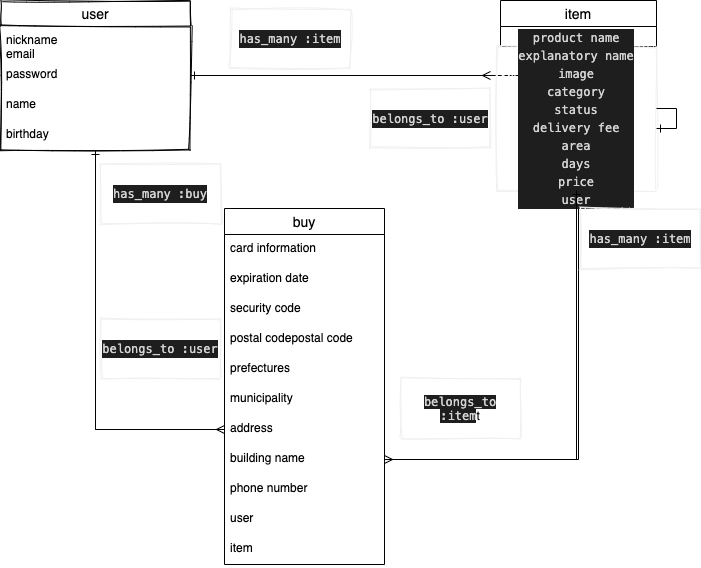

The diagram above was exported from draw.io. Its source (the exported page's mxGraphModel, read from the mxfile embedded in the PNG):
<mxGraphModel dx="684" dy="529" grid="1" gridSize="10" guides="1" tooltips="1" connect="1" arrows="1" fold="1" page="1" pageScale="1" pageWidth="827" pageHeight="1169" math="0" shadow="0">
  <root>
    <mxCell id="0" />
    <mxCell id="1" parent="0" />
    <mxCell id="117" style="edgeStyle=orthogonalEdgeStyle;rounded=0;orthogonalLoop=1;jettySize=auto;html=1;entryX=0;entryY=0.5;entryDx=0;entryDy=0;endArrow=ERmany;endFill=0;strokeWidth=1;" edge="1" parent="1" source="15" target="95">
      <mxGeometry relative="1" as="geometry" />
    </mxCell>
    <mxCell id="120" style="edgeStyle=orthogonalEdgeStyle;rounded=0;orthogonalLoop=1;jettySize=auto;html=1;endArrow=ERmany;endFill=0;strokeWidth=1;" edge="1" parent="1" source="15">
      <mxGeometry relative="1" as="geometry">
        <mxPoint x="520" y="467" as="targetPoint" />
      </mxGeometry>
    </mxCell>
    <mxCell id="15" value="user" style="swimlane;fontStyle=0;childLayout=stackLayout;horizontal=1;startSize=26;horizontalStack=0;resizeParent=1;resizeParentMax=0;resizeLast=0;collapsible=1;marginBottom=0;align=center;fontSize=14;direction=east;strokeWidth=1;sketch=1;" vertex="1" parent="1">
      <mxGeometry x="30" y="392" width="190" height="150" as="geometry" />
    </mxCell>
    <mxCell id="16" value="nickname" style="text;strokeColor=none;fillColor=none;spacingLeft=4;spacingRight=4;overflow=hidden;rotatable=0;points=[[0,0.5],[1,0.5]];portConstraint=eastwest;fontSize=12;" vertex="1" parent="15">
      <mxGeometry y="26" width="190" height="14" as="geometry" />
    </mxCell>
    <mxCell id="71" value="email" style="text;strokeColor=none;fillColor=none;spacingLeft=4;spacingRight=4;overflow=hidden;rotatable=0;points=[[0,0.5],[1,0.5]];portConstraint=eastwest;fontSize=12;" vertex="1" parent="15">
      <mxGeometry y="40" width="190" height="20" as="geometry" />
    </mxCell>
    <mxCell id="73" value="password" style="text;strokeColor=none;fillColor=none;spacingLeft=4;spacingRight=4;overflow=hidden;rotatable=0;points=[[0,0.5],[1,0.5]];portConstraint=eastwest;fontSize=12;" vertex="1" parent="15">
      <mxGeometry y="60" width="190" height="30" as="geometry" />
    </mxCell>
    <mxCell id="72" value="name" style="text;strokeColor=none;fillColor=none;spacingLeft=4;spacingRight=4;overflow=hidden;rotatable=0;points=[[0,0.5],[1,0.5]];portConstraint=eastwest;fontSize=12;" vertex="1" parent="15">
      <mxGeometry y="90" width="190" height="30" as="geometry" />
    </mxCell>
    <mxCell id="99" value="birthday" style="text;strokeColor=none;fillColor=none;spacingLeft=4;spacingRight=4;overflow=hidden;rotatable=0;points=[[0,0.5],[1,0.5]];portConstraint=eastwest;fontSize=12;" vertex="1" parent="15">
      <mxGeometry y="120" width="190" height="30" as="geometry" />
    </mxCell>
    <mxCell id="51" value="buy" style="swimlane;fontStyle=0;childLayout=stackLayout;horizontal=1;startSize=26;horizontalStack=0;resizeParent=1;resizeParentMax=0;resizeLast=0;collapsible=1;marginBottom=0;align=center;fontSize=14;" vertex="1" parent="1">
      <mxGeometry x="254" y="600" width="160" height="356" as="geometry" />
    </mxCell>
    <mxCell id="52" value="card information" style="text;strokeColor=none;fillColor=none;spacingLeft=4;spacingRight=4;overflow=hidden;rotatable=0;points=[[0,0.5],[1,0.5]];portConstraint=eastwest;fontSize=12;" vertex="1" parent="51">
      <mxGeometry y="26" width="160" height="30" as="geometry" />
    </mxCell>
    <mxCell id="53" value="expiration date" style="text;strokeColor=none;fillColor=none;spacingLeft=4;spacingRight=4;overflow=hidden;rotatable=0;points=[[0,0.5],[1,0.5]];portConstraint=eastwest;fontSize=12;" vertex="1" parent="51">
      <mxGeometry y="56" width="160" height="30" as="geometry" />
    </mxCell>
    <mxCell id="86" value="security code" style="text;strokeColor=none;fillColor=none;spacingLeft=4;spacingRight=4;overflow=hidden;rotatable=0;points=[[0,0.5],[1,0.5]];portConstraint=eastwest;fontSize=12;" vertex="1" parent="51">
      <mxGeometry y="86" width="160" height="30" as="geometry" />
    </mxCell>
    <mxCell id="91" value="postal codepostal code" style="text;strokeColor=none;fillColor=none;spacingLeft=4;spacingRight=4;overflow=hidden;rotatable=0;points=[[0,0.5],[1,0.5]];portConstraint=eastwest;fontSize=12;" vertex="1" parent="51">
      <mxGeometry y="116" width="160" height="30" as="geometry" />
    </mxCell>
    <mxCell id="93" value="prefectures" style="text;strokeColor=none;fillColor=none;spacingLeft=4;spacingRight=4;overflow=hidden;rotatable=0;points=[[0,0.5],[1,0.5]];portConstraint=eastwest;fontSize=12;" vertex="1" parent="51">
      <mxGeometry y="146" width="160" height="30" as="geometry" />
    </mxCell>
    <mxCell id="94" value="municipality" style="text;strokeColor=none;fillColor=none;spacingLeft=4;spacingRight=4;overflow=hidden;rotatable=0;points=[[0,0.5],[1,0.5]];portConstraint=eastwest;fontSize=12;" vertex="1" parent="51">
      <mxGeometry y="176" width="160" height="30" as="geometry" />
    </mxCell>
    <mxCell id="95" value="address" style="text;strokeColor=none;fillColor=none;spacingLeft=4;spacingRight=4;overflow=hidden;rotatable=0;points=[[0,0.5],[1,0.5]];portConstraint=eastwest;fontSize=12;" vertex="1" parent="51">
      <mxGeometry y="206" width="160" height="30" as="geometry" />
    </mxCell>
    <mxCell id="96" value="building name" style="text;strokeColor=none;fillColor=none;spacingLeft=4;spacingRight=4;overflow=hidden;rotatable=0;points=[[0,0.5],[1,0.5]];portConstraint=eastwest;fontSize=12;" vertex="1" parent="51">
      <mxGeometry y="236" width="160" height="30" as="geometry" />
    </mxCell>
    <mxCell id="97" value="phone number" style="text;strokeColor=none;fillColor=none;spacingLeft=4;spacingRight=4;overflow=hidden;rotatable=0;points=[[0,0.5],[1,0.5]];portConstraint=eastwest;fontSize=12;" vertex="1" parent="51">
      <mxGeometry y="266" width="160" height="30" as="geometry" />
    </mxCell>
    <mxCell id="92" value="user" style="text;strokeColor=none;fillColor=none;spacingLeft=4;spacingRight=4;overflow=hidden;rotatable=0;points=[[0,0.5],[1,0.5]];portConstraint=eastwest;fontSize=12;" vertex="1" parent="51">
      <mxGeometry y="296" width="160" height="30" as="geometry" />
    </mxCell>
    <mxCell id="87" value="item" style="text;strokeColor=none;fillColor=none;spacingLeft=4;spacingRight=4;overflow=hidden;rotatable=0;points=[[0,0.5],[1,0.5]];portConstraint=eastwest;fontSize=12;" vertex="1" parent="51">
      <mxGeometry y="326" width="160" height="30" as="geometry" />
    </mxCell>
    <mxCell id="118" style="edgeStyle=orthogonalEdgeStyle;rounded=0;orthogonalLoop=1;jettySize=auto;html=1;endArrow=ERmany;endFill=0;strokeWidth=1;" edge="1" parent="1" source="19" target="96">
      <mxGeometry relative="1" as="geometry" />
    </mxCell>
    <mxCell id="124" style="edgeStyle=orthogonalEdgeStyle;rounded=0;orthogonalLoop=1;jettySize=auto;html=1;entryX=1;entryY=0.5;entryDx=0;entryDy=0;endArrow=ERone;endFill=0;strokeWidth=1;" edge="1" parent="1" source="19" target="73">
      <mxGeometry relative="1" as="geometry" />
    </mxCell>
    <mxCell id="19" value="item" style="swimlane;fontStyle=0;childLayout=stackLayout;horizontal=1;startSize=26;horizontalStack=0;resizeParent=1;resizeParentMax=0;resizeLast=0;collapsible=1;marginBottom=0;align=center;fontSize=14;" vertex="1" parent="1">
      <mxGeometry x="530" y="392" width="156" height="46" as="geometry">
        <mxRectangle x="460" y="390" width="60" height="26" as="alternateBounds" />
      </mxGeometry>
    </mxCell>
    <mxCell id="114" value="Text" style="text;html=1;align=center;verticalAlign=middle;resizable=0;points=[];autosize=1;" vertex="1" parent="19">
      <mxGeometry y="26" width="156" height="20" as="geometry" />
    </mxCell>
    <mxCell id="115" value="&lt;div style=&quot;color: rgb(212 , 212 , 212) ; background-color: rgb(30 , 30 , 30) ; font-family: &amp;#34;menlo&amp;#34; , &amp;#34;monaco&amp;#34; , &amp;#34;courier new&amp;#34; , monospace ; line-height: 18px&quot;&gt;product name&lt;/div&gt;&lt;div style=&quot;color: rgb(212 , 212 , 212) ; background-color: rgb(30 , 30 , 30) ; font-family: &amp;#34;menlo&amp;#34; , &amp;#34;monaco&amp;#34; , &amp;#34;courier new&amp;#34; , monospace ; line-height: 18px&quot;&gt;&lt;div style=&quot;line-height: 18px&quot;&gt;explanatory name&lt;/div&gt;&lt;div style=&quot;line-height: 18px&quot;&gt;&lt;div style=&quot;font-family: &amp;#34;menlo&amp;#34; , &amp;#34;monaco&amp;#34; , &amp;#34;courier new&amp;#34; , monospace ; line-height: 18px&quot;&gt;image&lt;/div&gt;&lt;div style=&quot;font-family: &amp;#34;menlo&amp;#34; , &amp;#34;monaco&amp;#34; , &amp;#34;courier new&amp;#34; , monospace ; line-height: 18px&quot;&gt;&lt;div style=&quot;line-height: 18px&quot;&gt;category&lt;/div&gt;&lt;div style=&quot;line-height: 18px&quot;&gt;&lt;div style=&quot;font-family: &amp;#34;menlo&amp;#34; , &amp;#34;monaco&amp;#34; , &amp;#34;courier new&amp;#34; , monospace ; line-height: 18px&quot;&gt;status&lt;/div&gt;&lt;div style=&quot;font-family: &amp;#34;menlo&amp;#34; , &amp;#34;monaco&amp;#34; , &amp;#34;courier new&amp;#34; , monospace ; line-height: 18px&quot;&gt;&lt;div style=&quot;line-height: 18px&quot;&gt;delivery fee&lt;/div&gt;&lt;div style=&quot;line-height: 18px&quot;&gt;&lt;div style=&quot;line-height: 18px&quot;&gt;area&lt;/div&gt;&lt;div style=&quot;line-height: 18px&quot;&gt;&lt;div style=&quot;line-height: 18px&quot;&gt;days&lt;/div&gt;&lt;div style=&quot;line-height: 18px&quot;&gt;&lt;div style=&quot;line-height: 18px&quot;&gt;price&lt;/div&gt;&lt;div style=&quot;line-height: 18px&quot;&gt;&lt;div style=&quot;line-height: 18px&quot;&gt;user&lt;/div&gt;&lt;/div&gt;&lt;/div&gt;&lt;/div&gt;&lt;/div&gt;&lt;/div&gt;&lt;/div&gt;&lt;/div&gt;&lt;/div&gt;&lt;/div&gt;" style="whiteSpace=wrap;html=1;sketch=1;strokeColor=#f0f0f0;strokeWidth=1;" vertex="1" parent="1">
      <mxGeometry x="526" y="438" width="160" height="144" as="geometry" />
    </mxCell>
    <mxCell id="122" style="edgeStyle=orthogonalEdgeStyle;rounded=0;orthogonalLoop=1;jettySize=auto;html=1;entryX=0.5;entryY=1;entryDx=0;entryDy=0;endArrow=ERone;endFill=0;strokeWidth=1;" edge="1" parent="1" source="95" target="15">
      <mxGeometry relative="1" as="geometry" />
    </mxCell>
    <mxCell id="123" style="edgeStyle=orthogonalEdgeStyle;rounded=0;orthogonalLoop=1;jettySize=auto;html=1;endArrow=ERone;endFill=0;strokeWidth=1;" edge="1" parent="1" source="115" target="115">
      <mxGeometry relative="1" as="geometry" />
    </mxCell>
    <mxCell id="126" style="edgeStyle=orthogonalEdgeStyle;rounded=0;orthogonalLoop=1;jettySize=auto;html=1;endArrow=ERone;endFill=0;strokeWidth=1;" edge="1" parent="1" source="96" target="115">
      <mxGeometry relative="1" as="geometry" />
    </mxCell>
    <mxCell id="127" value="&lt;div style=&quot;color: rgb(212 , 212 , 212) ; background-color: rgb(30 , 30 , 30) ; font-family: &amp;#34;menlo&amp;#34; , &amp;#34;monaco&amp;#34; , &amp;#34;courier new&amp;#34; , monospace ; line-height: 18px&quot;&gt; has_many :item&lt;/div&gt;" style="whiteSpace=wrap;html=1;sketch=1;strokeColor=#f0f0f0;strokeWidth=1;" vertex="1" parent="1">
      <mxGeometry x="610" y="600" width="120" height="60" as="geometry" />
    </mxCell>
    <mxCell id="129" value="&lt;div style=&quot;color: rgb(212 , 212 , 212) ; background-color: rgb(30 , 30 , 30) ; font-family: &amp;#34;menlo&amp;#34; , &amp;#34;monaco&amp;#34; , &amp;#34;courier new&amp;#34; , monospace ; line-height: 18px&quot;&gt;belongs_to :user&lt;/div&gt;" style="whiteSpace=wrap;html=1;sketch=1;strokeColor=#f0f0f0;strokeWidth=1;" vertex="1" parent="1">
      <mxGeometry x="130" y="710" width="120" height="60" as="geometry" />
    </mxCell>
    <mxCell id="130" value="&lt;div style=&quot;color: rgb(212 , 212 , 212) ; background-color: rgb(30 , 30 , 30) ; font-family: &amp;#34;menlo&amp;#34; , &amp;#34;monaco&amp;#34; , &amp;#34;courier new&amp;#34; , monospace ; line-height: 18px&quot;&gt;has_many :item&lt;/div&gt;" style="whiteSpace=wrap;html=1;sketch=1;strokeColor=#f0f0f0;strokeWidth=1;" vertex="1" parent="1">
      <mxGeometry x="260" y="400" width="120" height="60" as="geometry" />
    </mxCell>
    <mxCell id="131" value="&lt;meta charset=&quot;utf-8&quot;&gt;&lt;div style=&quot;color: rgb(212, 212, 212); background-color: rgb(30, 30, 30); font-family: menlo, monaco, &amp;quot;courier new&amp;quot;, monospace; font-weight: normal; font-size: 12px; line-height: 18px;&quot;&gt;&lt;div&gt;&lt;span style=&quot;color: #d4d4d4&quot;&gt;has_many :buy&lt;/span&gt;&lt;/div&gt;&lt;/div&gt;" style="whiteSpace=wrap;html=1;sketch=1;strokeColor=#f0f0f0;strokeWidth=1;" vertex="1" parent="1">
      <mxGeometry x="130" y="555" width="120" height="60" as="geometry" />
    </mxCell>
    <mxCell id="133" value="&lt;span style=&quot;background-color: rgb(30 , 30 , 30) ; color: rgb(212 , 212 , 212) ; font-family: &amp;#34;menlo&amp;#34; , &amp;#34;monaco&amp;#34; , &amp;#34;courier new&amp;#34; , monospace&quot;&gt;belongs_to :item&lt;/span&gt;t" style="whiteSpace=wrap;html=1;sketch=1;strokeColor=#f0f0f0;strokeWidth=1;" vertex="1" parent="1">
      <mxGeometry x="430" y="770" width="120" height="60" as="geometry" />
    </mxCell>
    <mxCell id="134" value="&lt;div style=&quot;color: rgb(212 , 212 , 212) ; background-color: rgb(30 , 30 , 30) ; font-family: &amp;#34;menlo&amp;#34; , &amp;#34;monaco&amp;#34; , &amp;#34;courier new&amp;#34; , monospace ; line-height: 18px&quot;&gt;belongs_to :user&lt;/div&gt;" style="whiteSpace=wrap;html=1;sketch=1;strokeColor=#f0f0f0;strokeWidth=1;" vertex="1" parent="1">
      <mxGeometry x="400" y="480" width="120" height="60" as="geometry" />
    </mxCell>
  </root>
</mxGraphModel>